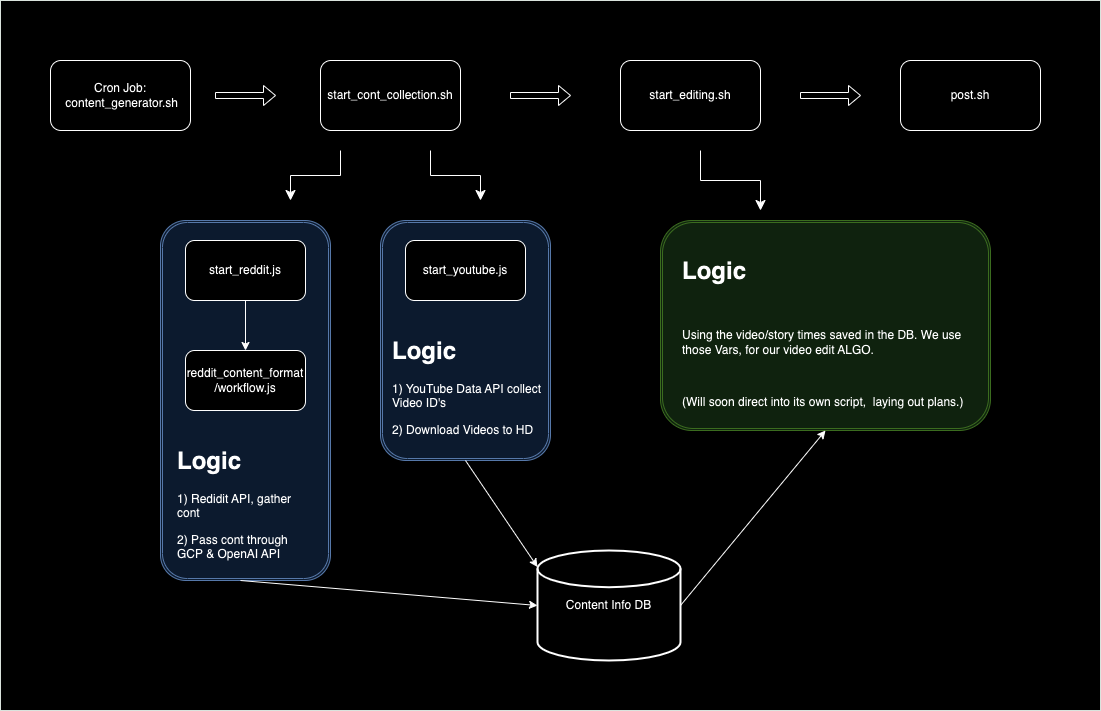

The diagram above was exported from draw.io. Its source (the exported page's mxGraphModel, read from the mxfile embedded in the PNG):
<mxGraphModel dx="1194" dy="605" grid="1" gridSize="10" guides="1" tooltips="1" connect="1" arrows="1" fold="1" page="1" pageScale="1" pageWidth="827" pageHeight="1169" math="0" shadow="0">
  <root>
    <mxCell id="WIyWlLk6GJQsqaUBKTNV-0" />
    <mxCell id="WIyWlLk6GJQsqaUBKTNV-1" parent="WIyWlLk6GJQsqaUBKTNV-0" />
    <mxCell id="yOFRmNUSGtML4wkYZD1q-1" value="" style="verticalLabelPosition=bottom;verticalAlign=top;html=1;shadow=0;dashed=0;strokeWidth=1;shape=mxgraph.ios.iBgFlat;strokeColor=#18211b;" parent="WIyWlLk6GJQsqaUBKTNV-1" vertex="1">
      <mxGeometry x="60" y="10" width="1100" height="710" as="geometry" />
    </mxCell>
    <mxCell id="QIrka7wEPg3GW2FXRosX-0" value="Cron Job:&lt;br&gt;&amp;nbsp;content_generator.sh" style="rounded=1;whiteSpace=wrap;html=1;" parent="WIyWlLk6GJQsqaUBKTNV-1" vertex="1">
      <mxGeometry x="110" y="70" width="140" height="70" as="geometry" />
    </mxCell>
    <mxCell id="QIrka7wEPg3GW2FXRosX-1" value="" style="shape=singleArrow;direction=south;whiteSpace=wrap;html=1;rotation=-90;" parent="WIyWlLk6GJQsqaUBKTNV-1" vertex="1">
      <mxGeometry x="295" y="75" width="20" height="60" as="geometry" />
    </mxCell>
    <mxCell id="QIrka7wEPg3GW2FXRosX-2" value="start_cont_collection.sh" style="rounded=1;whiteSpace=wrap;html=1;" parent="WIyWlLk6GJQsqaUBKTNV-1" vertex="1">
      <mxGeometry x="380" y="70" width="140" height="70" as="geometry" />
    </mxCell>
    <mxCell id="QIrka7wEPg3GW2FXRosX-10" value="" style="shape=singleArrow;direction=south;whiteSpace=wrap;html=1;rotation=-90;" parent="WIyWlLk6GJQsqaUBKTNV-1" vertex="1">
      <mxGeometry x="590" y="75" width="20" height="60" as="geometry" />
    </mxCell>
    <mxCell id="MvCOO9oFumvHupXivZ5g-3" value="" style="shape=ext;double=1;rounded=1;whiteSpace=wrap;html=1;fillColor=#dae8fc;strokeColor=#6c8ebf;" parent="WIyWlLk6GJQsqaUBKTNV-1" vertex="1">
      <mxGeometry x="220" y="230" width="170" height="360" as="geometry" />
    </mxCell>
    <mxCell id="QIrka7wEPg3GW2FXRosX-11" value="start_editing.sh" style="rounded=1;whiteSpace=wrap;html=1;" parent="WIyWlLk6GJQsqaUBKTNV-1" vertex="1">
      <mxGeometry x="680" y="70" width="140" height="70" as="geometry" />
    </mxCell>
    <mxCell id="QIrka7wEPg3GW2FXRosX-18" value="post.sh" style="rounded=1;html=1;whiteSpace=wrap;" parent="WIyWlLk6GJQsqaUBKTNV-1" vertex="1">
      <mxGeometry x="960" y="70" width="140" height="70" as="geometry" />
    </mxCell>
    <mxCell id="QIrka7wEPg3GW2FXRosX-21" value="reddit_content_format&lt;div&gt;/workflow.js&lt;/div&gt;" style="rounded=1;html=1;whiteSpace=wrap;" parent="WIyWlLk6GJQsqaUBKTNV-1" vertex="1">
      <mxGeometry x="245" y="360" width="120" height="60" as="geometry" />
    </mxCell>
    <mxCell id="QIrka7wEPg3GW2FXRosX-8" value="start_reddit.js" style="rounded=1;whiteSpace=wrap;html=1;" parent="WIyWlLk6GJQsqaUBKTNV-1" vertex="1">
      <mxGeometry x="245" y="250" width="120" height="60" as="geometry" />
    </mxCell>
    <mxCell id="MvCOO9oFumvHupXivZ5g-4" value="&lt;h1 style=&quot;margin-top: 0px;&quot;&gt;Logic&lt;/h1&gt;&lt;p&gt;1) Redidit API, gather cont&lt;/p&gt;&lt;p&gt;2) Pass cont through GCP &amp;amp; OpenAI API&lt;/p&gt;" style="text;html=1;whiteSpace=wrap;overflow=hidden;rounded=0;" parent="WIyWlLk6GJQsqaUBKTNV-1" vertex="1">
      <mxGeometry x="235" y="450" width="130" height="160" as="geometry" />
    </mxCell>
    <mxCell id="MvCOO9oFumvHupXivZ5g-5" value="" style="shape=ext;double=1;rounded=1;whiteSpace=wrap;html=1;fillColor=#dae8fc;strokeColor=#6c8ebf;" parent="WIyWlLk6GJQsqaUBKTNV-1" vertex="1">
      <mxGeometry x="440" y="230" width="170" height="240" as="geometry" />
    </mxCell>
    <mxCell id="QIrka7wEPg3GW2FXRosX-9" value="start_youtube.js" style="rounded=1;whiteSpace=wrap;html=1;" parent="WIyWlLk6GJQsqaUBKTNV-1" vertex="1">
      <mxGeometry x="465" y="250" width="120" height="60" as="geometry" />
    </mxCell>
    <mxCell id="MvCOO9oFumvHupXivZ5g-6" value="&lt;h1 style=&quot;margin-top: 0px;&quot;&gt;Logic&lt;/h1&gt;&lt;p&gt;1) YouTube Data API collect Video ID's&lt;/p&gt;&lt;p&gt;2) Download Videos to HD&lt;/p&gt;" style="text;html=1;whiteSpace=wrap;overflow=hidden;rounded=0;" parent="WIyWlLk6GJQsqaUBKTNV-1" vertex="1">
      <mxGeometry x="450" y="340" width="160" height="120" as="geometry" />
    </mxCell>
    <mxCell id="MvCOO9oFumvHupXivZ5g-9" value="" style="edgeStyle=elbowEdgeStyle;elbow=vertical;endArrow=classic;html=1;curved=0;rounded=0;endSize=8;startSize=8;" parent="WIyWlLk6GJQsqaUBKTNV-1" edge="1">
      <mxGeometry width="50" height="50" relative="1" as="geometry">
        <mxPoint x="400" y="160" as="sourcePoint" />
        <mxPoint x="350" y="210" as="targetPoint" />
        <Array as="points">
          <mxPoint x="340" y="185" />
        </Array>
      </mxGeometry>
    </mxCell>
    <mxCell id="MvCOO9oFumvHupXivZ5g-10" value="" style="edgeStyle=elbowEdgeStyle;elbow=vertical;endArrow=classic;html=1;curved=0;rounded=0;endSize=8;startSize=8;" parent="WIyWlLk6GJQsqaUBKTNV-1" edge="1">
      <mxGeometry width="50" height="50" relative="1" as="geometry">
        <mxPoint x="490" y="160" as="sourcePoint" />
        <mxPoint x="540" y="210" as="targetPoint" />
      </mxGeometry>
    </mxCell>
    <mxCell id="MvCOO9oFumvHupXivZ5g-11" value="" style="shape=singleArrow;direction=south;whiteSpace=wrap;html=1;rotation=-90;" parent="WIyWlLk6GJQsqaUBKTNV-1" vertex="1">
      <mxGeometry x="880" y="75" width="20" height="60" as="geometry" />
    </mxCell>
    <mxCell id="MvCOO9oFumvHupXivZ5g-13" value="" style="endArrow=classic;html=1;rounded=0;exitX=0.5;exitY=1;exitDx=0;exitDy=0;entryX=0.5;entryY=0;entryDx=0;entryDy=0;" parent="WIyWlLk6GJQsqaUBKTNV-1" source="QIrka7wEPg3GW2FXRosX-8" target="QIrka7wEPg3GW2FXRosX-21" edge="1">
      <mxGeometry width="50" height="50" relative="1" as="geometry">
        <mxPoint x="300" y="310" as="sourcePoint" />
        <mxPoint x="250" y="360" as="targetPoint" />
      </mxGeometry>
    </mxCell>
    <mxCell id="MvCOO9oFumvHupXivZ5g-14" value="Content Info DB" style="strokeWidth=2;html=1;shape=mxgraph.flowchart.database;whiteSpace=wrap;" parent="WIyWlLk6GJQsqaUBKTNV-1" vertex="1">
      <mxGeometry x="597" y="560" width="143" height="110" as="geometry" />
    </mxCell>
    <mxCell id="MvCOO9oFumvHupXivZ5g-15" value="" style="endArrow=classic;html=1;rounded=0;entryX=0;entryY=0.5;entryDx=0;entryDy=0;entryPerimeter=0;" parent="WIyWlLk6GJQsqaUBKTNV-1" target="MvCOO9oFumvHupXivZ5g-14" edge="1">
      <mxGeometry width="50" height="50" relative="1" as="geometry">
        <mxPoint x="300" y="590" as="sourcePoint" />
        <mxPoint x="300" y="600" as="targetPoint" />
      </mxGeometry>
    </mxCell>
    <mxCell id="MvCOO9oFumvHupXivZ5g-16" value="" style="endArrow=classic;html=1;rounded=0;entryX=0;entryY=0.15;entryDx=0;entryDy=0;entryPerimeter=0;exitX=0.5;exitY=1;exitDx=0;exitDy=0;" parent="WIyWlLk6GJQsqaUBKTNV-1" source="MvCOO9oFumvHupXivZ5g-5" target="MvCOO9oFumvHupXivZ5g-14" edge="1">
      <mxGeometry width="50" height="50" relative="1" as="geometry">
        <mxPoint x="490" y="520" as="sourcePoint" />
        <mxPoint x="770" y="630" as="targetPoint" />
      </mxGeometry>
    </mxCell>
    <mxCell id="MvCOO9oFumvHupXivZ5g-23" value="" style="edgeStyle=elbowEdgeStyle;elbow=vertical;endArrow=classic;html=1;curved=0;rounded=0;endSize=8;startSize=8;" parent="WIyWlLk6GJQsqaUBKTNV-1" edge="1">
      <mxGeometry width="50" height="50" relative="1" as="geometry">
        <mxPoint x="760" y="160" as="sourcePoint" />
        <mxPoint x="820" y="220" as="targetPoint" />
      </mxGeometry>
    </mxCell>
    <mxCell id="MvCOO9oFumvHupXivZ5g-24" value="" style="shape=ext;double=1;rounded=1;whiteSpace=wrap;html=1;fillColor=#d5e8d4;strokeColor=#82b366;" parent="WIyWlLk6GJQsqaUBKTNV-1" vertex="1">
      <mxGeometry x="720" y="230" width="330" height="210" as="geometry" />
    </mxCell>
    <mxCell id="MvCOO9oFumvHupXivZ5g-25" value="" style="endArrow=classic;html=1;rounded=0;exitX=1;exitY=0.5;exitDx=0;exitDy=0;exitPerimeter=0;entryX=0.5;entryY=1;entryDx=0;entryDy=0;" parent="WIyWlLk6GJQsqaUBKTNV-1" source="MvCOO9oFumvHupXivZ5g-14" target="MvCOO9oFumvHupXivZ5g-24" edge="1">
      <mxGeometry width="50" height="50" relative="1" as="geometry">
        <mxPoint x="800" y="590" as="sourcePoint" />
        <mxPoint x="850" y="540" as="targetPoint" />
      </mxGeometry>
    </mxCell>
    <mxCell id="MvCOO9oFumvHupXivZ5g-26" value="&lt;h1 style=&quot;margin-top: 0px;&quot;&gt;Logic&lt;/h1&gt;&lt;div&gt;&lt;br&gt;&lt;/div&gt;&lt;p&gt;Using the video/story times saved in the DB. We use those Vars, for our video edit ALGO.&amp;nbsp;&lt;/p&gt;&lt;p&gt;&lt;br&gt;&lt;/p&gt;&lt;p&gt;(Will soon direct into its own script,&amp;nbsp; laying out plans.)&lt;/p&gt;" style="text;html=1;whiteSpace=wrap;overflow=hidden;rounded=0;" parent="WIyWlLk6GJQsqaUBKTNV-1" vertex="1">
      <mxGeometry x="740" y="260" width="310" height="180" as="geometry" />
    </mxCell>
  </root>
</mxGraphModel>